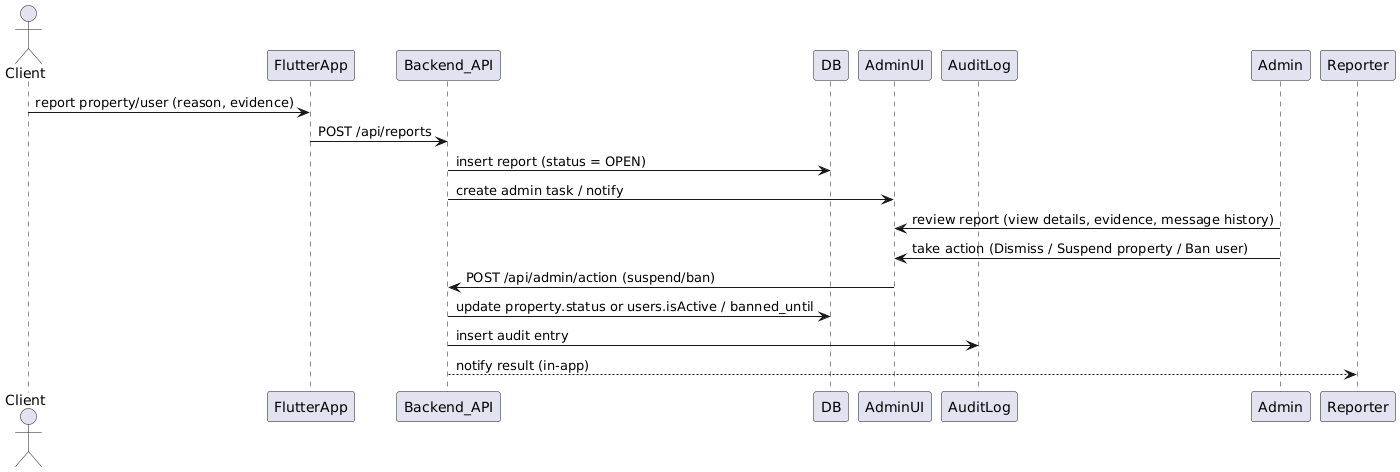

The diagram above was rendered by PlantUML. Its source (embedded in the PNG):
@startuml
actor Client
participant FlutterApp
participant Backend_API
participant DB
participant AdminUI
participant AuditLog

Client -> FlutterApp : report property/user (reason, evidence)
FlutterApp -> Backend_API : POST /api/reports
Backend_API -> DB : insert report (status = OPEN)
Backend_API -> AdminUI : create admin task / notify
Admin -> AdminUI : review report (view details, evidence, message history)
Admin -> AdminUI : take action (Dismiss / Suspend property / Ban user)
AdminUI -> Backend_API : POST /api/admin/action (suspend/ban)
Backend_API -> DB : update property.status or users.isActive / banned_until
Backend_API -> AuditLog : insert audit entry
Backend_API --> Reporter : notify result (in-app)
@enduml